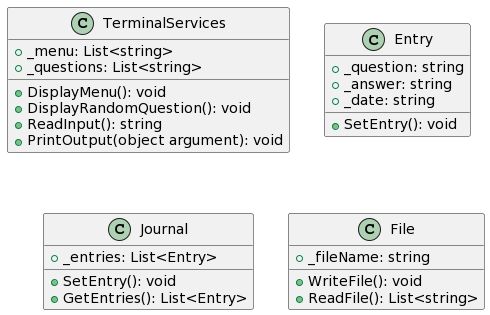

The diagram above was rendered by PlantUML. Its source (embedded in the PNG):
@startuml
class TerminalServices {
+ _menu: List<string>
+ _questions: List<string>
+ DisplayMenu(): void
+ DisplayRandomQuestion(): void
+ ReadInput(): string
+ PrintOutput(object argument): void
}

class Entry {
+ _question: string
+ _answer: string
+ _date: string
+ SetEntry(): void
}

class Journal {
+ _entries: List<Entry>
+ SetEntry(): void
+ GetEntries(): List<Entry>
}

class File {
+ _fileName: string
+ WriteFile(): void
+ ReadFile(): List<string>
}
@enduml